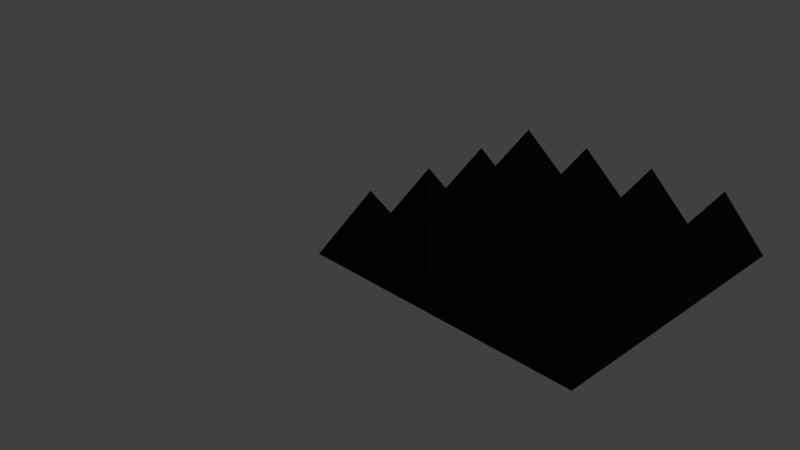 # Source: spikes.blend  (saved by Blender 2.77.0; exported with 4.5.12 LTS)
import bpy
from mathutils import Matrix  # noqa: F401  (used for matrix-valued properties, if any)

bpy.ops.wm.read_factory_settings(use_empty=True)
scene = bpy.context.scene
scene.name = 'Scene'

# ---- collections
col_collection_1 = bpy.data.collections.new('Collection 1'); scene.collection.children.link(col_collection_1)

# ---- materials (node trees are filled in below, after node groups)
mat_spikes = bpy.data.materials.new('Spikes')
mat_spikes.alpha_threshold = 0.0
mat_spikes.use_transparent_shadow = False
mat_spikes.diffuse_color = (0.01341, 0.01341, 0.01341, 1.0)
mat_spikes.roughness = 0.5
mat_spikes.line_color = (0.0, 0.0, 0.0, 1.0)

# ---- material node trees

# ---- world
world_world = bpy.data.worlds.new('World'); scene.world = world_world
world_world.color = (0.05088, 0.05088, 0.05088)
world_world.use_sun_shadow = False
world_world.sun_shadow_jitter_overblur = 0.0
world_world.cycles.sampling_method = 'MANUAL'

# ---- cameras
cam_camera = bpy.data.cameras.new('Camera')
cam_camera.clip_end = 100.0
cam_camera.lens = 35.0
cam_camera.sensor_width = 32.0
cam_camera.sensor_height = 18.0
cam_camera.ortho_scale = 7.314
cam_camera.dof.focus_distance = 0.0
cam_camera.dof.aperture_fstop = 128.0

# ---- lights
light_lamp = bpy.data.lights.new('Lamp', 'POINT')
light_lamp.transmission_factor = 0.0
light_lamp.cutoff_distance = 30.0
light_lamp.energy = 100.0
light_lamp.shadow_buffer_clip_start = 1.001
light_lamp.shadow_soft_size = 0.1
light_lamp.shadow_maximum_resolution = 0.006
light_lamp.use_absolute_resolution = True

# ---- meshes
me_cube = bpy.data.meshes.new('Cube')
me_cube.from_pydata([(1.0, 1.0, -1.0), (1.0, -1.0, -1.0), (-1.0, -1.0, -1.0), (0.3333, -0.3333, 1.0)], [], [(1, 2, 0), (3, 0, 2), (0, 3, 1), (1, 3, 2)])
me_cube.materials.append(mat_spikes)
me_cube.use_remesh_preserve_volume = False
me_cube.use_remesh_preserve_attributes = False
me_cube.use_mirror_vertex_groups = False
me_cube.update()

# ---- objects
ob_cube = bpy.data.objects.new('Cube', me_cube)
ob_lamp = bpy.data.objects.new('Lamp', light_lamp)
ob_camera = bpy.data.objects.new('Camera', cam_camera)

# ---- transforms, parenting, visibility, modifiers, constraints
ob_cube.location = (0.0, 0.0, 0.5)
ob_cube.scale = (0.5, 0.5, 0.5)
ob_cube.lock_rotations_4d = False
ob_cube.empty_display_type = 'ARROWS'
ob_cube.lineart.crease_threshold = 0.0
_m = ob_cube.modifiers.new('Array', 'ARRAY')
_m.count = 4
_m.constant_offset_displace = (0.0, 0.0, 0.0)
_m = ob_cube.modifiers.new('Array.001', 'ARRAY')
_m.count = 4
_m.constant_offset_displace = (0.0, 0.0, 0.0)
_m.relative_offset_displace = (0.0, 1.0, 0.0)
ob_lamp.location = (4.076, 1.005, 5.904)
ob_lamp.rotation_euler = (0.6503, 0.05522, 1.866)
ob_lamp.lock_rotations_4d = False
ob_lamp.empty_display_type = 'ARROWS'
ob_lamp.color = (0.0, 0.0, 0.0, 0.0)
ob_lamp.lineart.crease_threshold = 0.0
ob_camera.location = (7.481, -6.508, 5.344)
ob_camera.rotation_euler = (1.109, 0.01082, 0.8149)
ob_camera.lock_rotations_4d = False
ob_camera.empty_display_type = 'ARROWS'
ob_camera.color = (0.0, 0.0, 0.0, 0.0)
ob_camera.display_type = 'WIRE'
ob_camera.lineart.crease_threshold = 0.0

# ---- collection membership
col_collection_1.objects.link(ob_cube)
col_collection_1.objects.link(ob_lamp)
col_collection_1.objects.link(ob_camera)

# ---- scene / render settings (as saved in the file)
scene.camera = ob_camera
scene.frame_start = 1; scene.frame_end = 250; scene.frame_set(1)
scene.render.engine = 'BLENDER_EEVEE_NEXT'
scene.render.resolution_percentage = 50
scene.render.dither_intensity = 0.0
scene.cycles.use_denoising = False
scene.cycles.samples = 128
scene.cycles.sampling_pattern = 'TABULATED_SOBOL'
scene.cycles.light_sampling_threshold = 0.0
scene.cycles.use_adaptive_sampling = False
scene.cycles.use_light_tree = False
scene.cycles.blur_glossy = 0.0
scene.cycles.sample_clamp_indirect = 0.0
scene.view_settings.view_transform = 'Standard'
bpy.context.view_layer.update()
